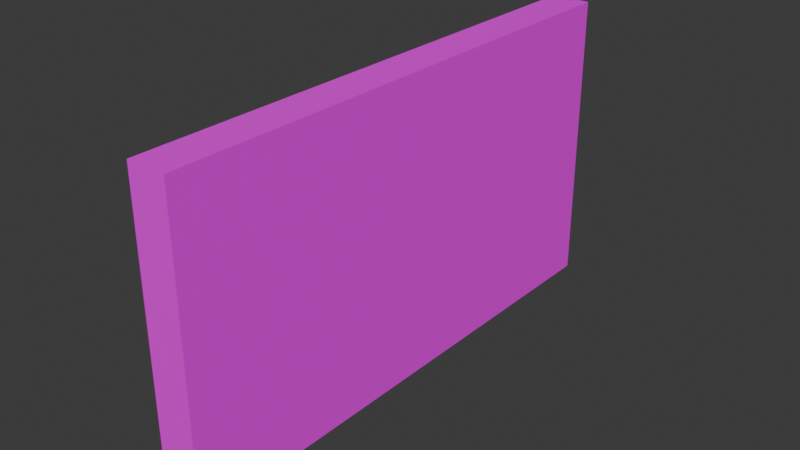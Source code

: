 # Source: wall.blend  (saved by Blender 4.0.36; exported with 4.5.12 LTS)
import bpy
from mathutils import Matrix  # noqa: F401  (used for matrix-valued properties, if any)

bpy.ops.wm.read_factory_settings(use_empty=True)
scene = bpy.context.scene
scene.name = 'Scene'

# ---- collections
col_collection = bpy.data.collections.new('Collection'); scene.collection.children.link(col_collection)

# ---- images (referenced by path relative to the original .blend; pixels are not part of the script)
import os
ASSET_DIR = os.environ.get("B2B_ASSET_DIR", "")  # directory of the original .blend (textures are referenced by path, not embedded)
HERE = os.path.dirname(os.path.abspath(__file__))  # packed textures are extracted next to this script under _unpacked/

def load_image(name, relpath, width, height, colorspace="sRGB"):
    """Load a texture the original file referenced (path relative to the .blend, or extracted next to this script)."""
    p = next((c for c in (os.path.join(HERE, relpath), os.path.join(ASSET_DIR, relpath)) if relpath and os.path.exists(c)), "")
    if p:
        img = bpy.data.images.load(p, check_existing=True)
        img.name = name
    else:  # same state as the original file: an image datablock whose file is absent (Cycles renders it pink)
        img = bpy.data.images.new(name, width, height)
        img.source = "FILE"
        img.filepath = "//" + (relpath or name)
    img.colorspace_settings.name = colorspace
    return img
img_location1_black_stacked_stones_jpg = load_image('location1_black-stacked-stones.jpg', 'location1_black-stacked-stones.jpg', 1024, 1024, 'sRGB')

# ---- materials (node trees are filled in below, after node groups)
mat_material = bpy.data.materials.new('Material')
mat_material.alpha_threshold = 0.0
mat_material.use_transparent_shadow = False
mat_material.roughness = 0.5
mat_material.line_color = (0.0, 0.0, 0.0, 1.0)

# ---- material node trees
mat_material.use_nodes = True; mat_material.node_tree.nodes.clear()
_N = mat_material.node_tree.nodes; _L = mat_material.node_tree.links
n0 = _N.new('ShaderNodeOutputMaterial'); n0.name = 'Material Output'; n0.location = (300, 300)
n1 = _N.new('ShaderNodeBsdfPrincipled'); n1.name = 'Principled BSDF'; n1.location = (10, 300)
n1.inputs[3].default_value = 1.45
n2 = _N.new('ShaderNodeTexImage'); n2.name = 'Image Texture'; n2.location = (-280, 280)
n2.image = img_location1_black_stacked_stones_jpg
_L.new(n1.outputs[0], n0.inputs[0])
_L.new(n2.outputs[0], n1.inputs[0])
n0.is_active_output = True

# ---- world
world_world = bpy.data.worlds.new('World'); scene.world = world_world
world_world.use_nodes = True; world_world.node_tree.nodes.clear()
_N = world_world.node_tree.nodes; _L = world_world.node_tree.links
n0 = _N.new('ShaderNodeOutputWorld'); n0.name = 'World Output'; n0.location = (300, 300)
n1 = _N.new('ShaderNodeBackground'); n1.name = 'Background'; n1.location = (10, 300)
n1.inputs[0].default_value = (0.05088, 0.05088, 0.05088, 1.0)
_L.new(n1.outputs[0], n0.inputs[0])
n0.is_active_output = True
world_world.color = (0.05088, 0.05088, 0.05088)
world_world.use_sun_shadow = False
world_world.sun_shadow_jitter_overblur = 0.0

# ---- meshes
me_cube = bpy.data.meshes.new('Cube')
me_cube.from_pydata([(1.0, 1.0, 1.0), (1.0, 1.0, -1.0), (1.0, -1.0, 1.0), (1.0, -1.0, -1.0), (-1.0, 1.0, 1.0), (-1.0, 1.0, -1.0), (-1.0, -1.0, 1.0), (-1.0, -1.0, -1.0)], [], [(0, 4, 6, 2), (3, 2, 6, 7), (7, 6, 4, 5), (5, 1, 3, 7), (1, 0, 2, 3), (5, 4, 0, 1)])
_uv = me_cube.uv_layers.new(name='UVMap')
_uv.uv.foreach_set('vector', [1.356, 0.65, 1.356, 0.35, 2.519, 0.35, 2.519, 0.65, 4.33e-05, -4.327e-05, 1.625, -4.327e-05, 1.625, 0.2499, 4.33e-05, 0.2499, 0.25, 8.659e-05, 0.5, 8.659e-05, 0.5, 0.25, 0.25, 0.25, 1.138, 0.35, 2.113, 0.35, 2.113, 0.65, 1.138, 0.65, 0.9999, 0.0001, 0.9999, 0.9999, 0.0001, 0.9999, 9.994e-05, 0.0001, 0.6563, 0.35, 1.219, 0.35, 1.219, 0.65, 0.6563, 0.65])
me_cube.materials.append(mat_material)
me_cube.use_mirror_vertex_groups = False
me_cube.update()

# ---- objects
ob_cube = bpy.data.objects.new('Cube', me_cube)

# ---- transforms, parenting, visibility, modifiers, constraints
ob_cube.location = (0.0, 0.0, 0.0)
ob_cube.scale = (0.5, 6.8, 3.8)
ob_cube.lock_rotations_4d = False
ob_cube.empty_display_type = 'ARROWS'
ob_cube.lineart.crease_threshold = 0.0

# ---- collection membership
col_collection.objects.link(ob_cube)

# ---- scene / render settings (as saved in the file)
scene.frame_start = 1; scene.frame_end = 250; scene.frame_set(1)
scene.render.engine = 'BLENDER_EEVEE_NEXT'
scene.cycles.sampling_pattern = 'TABULATED_SOBOL'
bpy.context.view_layer.update()

# ---- added for rendering (the .blend has no active camera and no usable light): camera, sun
cam_auto = bpy.data.cameras.new('AutoCamera')
cam_auto.lens = 50.0
cam_auto.sensor_width = 36.0
cam_auto.clip_end = 1000.0
ob_auto_camera = bpy.data.objects.new('AutoCamera', cam_auto)
scene.collection.objects.link(ob_auto_camera)
ob_auto_camera.location = (14.4442, -17.333, 11.5553)
ob_auto_camera.rotation_euler = (1.09748, -7.21219e-08, 0.694738)
scene.camera = ob_auto_camera
light_auto_sun = bpy.data.lights.new('AutoSun', 'SUN')
light_auto_sun.energy = 3.0
light_auto_sun.angle = 0.0523599
ob_auto_sun = bpy.data.objects.new('AutoSun', light_auto_sun)
scene.collection.objects.link(ob_auto_sun)
ob_auto_sun.rotation_euler = (0.872665, 0.174533, 0.523599)
bpy.context.view_layer.update()
